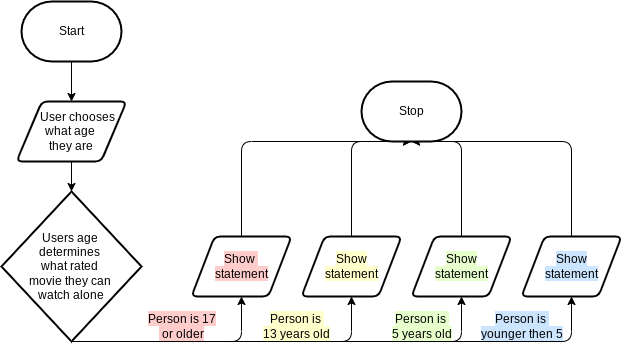

The diagram above was exported from draw.io. Its source (the exported page's mxGraphModel, read from the mxfile embedded in the PNG):
<mxGraphModel dx="1074" dy="741" grid="1" gridSize="10" guides="1" tooltips="1" connect="1" arrows="1" fold="1" page="1" pageScale="1" pageWidth="850" pageHeight="1100" math="0" shadow="0">
  <root>
    <mxCell id="0" />
    <mxCell id="1" parent="0" />
    <mxCell id="4" style="edgeStyle=none;html=1;entryX=0.5;entryY=0;entryDx=0;entryDy=0;" edge="1" parent="1" source="2" target="3">
      <mxGeometry relative="1" as="geometry" />
    </mxCell>
    <mxCell id="2" value="Start" style="strokeWidth=2;html=1;shape=mxgraph.flowchart.terminator;whiteSpace=wrap;" vertex="1" parent="1">
      <mxGeometry x="150" y="40" width="100" height="60" as="geometry" />
    </mxCell>
    <mxCell id="14" style="edgeStyle=none;html=1;" edge="1" parent="1" source="3" target="5">
      <mxGeometry relative="1" as="geometry" />
    </mxCell>
    <mxCell id="3" value="&amp;nbsp; &amp;nbsp; User chooses what age &lt;br&gt;they are" style="shape=parallelogram;html=1;strokeWidth=2;perimeter=parallelogramPerimeter;whiteSpace=wrap;rounded=1;arcSize=12;size=0.23;" vertex="1" parent="1">
      <mxGeometry x="145" y="140" width="110" height="60" as="geometry" />
    </mxCell>
    <mxCell id="10" style="edgeStyle=none;html=1;exitX=0.5;exitY=1;exitDx=0;exitDy=0;exitPerimeter=0;entryX=0.5;entryY=1;entryDx=0;entryDy=0;" edge="1" parent="1" source="5" target="6">
      <mxGeometry relative="1" as="geometry">
        <mxPoint x="381" y="340" as="targetPoint" />
        <Array as="points">
          <mxPoint x="370" y="380" />
        </Array>
      </mxGeometry>
    </mxCell>
    <mxCell id="11" style="edgeStyle=none;html=1;entryX=0.5;entryY=1;entryDx=0;entryDy=0;exitX=0.5;exitY=1;exitDx=0;exitDy=0;exitPerimeter=0;" edge="1" parent="1" source="5" target="7">
      <mxGeometry relative="1" as="geometry">
        <Array as="points">
          <mxPoint x="480" y="380" />
        </Array>
      </mxGeometry>
    </mxCell>
    <mxCell id="12" style="edgeStyle=none;html=1;entryX=0.5;entryY=1;entryDx=0;entryDy=0;exitX=0.5;exitY=1;exitDx=0;exitDy=0;exitPerimeter=0;" edge="1" parent="1" source="5" target="8">
      <mxGeometry relative="1" as="geometry">
        <Array as="points">
          <mxPoint x="590" y="380" />
        </Array>
      </mxGeometry>
    </mxCell>
    <mxCell id="13" style="edgeStyle=none;html=1;entryX=0.5;entryY=1;entryDx=0;entryDy=0;exitX=0.5;exitY=1;exitDx=0;exitDy=0;exitPerimeter=0;" edge="1" parent="1" source="5" target="9">
      <mxGeometry relative="1" as="geometry">
        <Array as="points">
          <mxPoint x="700" y="380" />
        </Array>
      </mxGeometry>
    </mxCell>
    <mxCell id="5" value="Users age &lt;br&gt;determines &lt;br&gt;what rated &lt;br&gt;movie they can &lt;br&gt;watch alone" style="strokeWidth=2;html=1;shape=mxgraph.flowchart.decision;whiteSpace=wrap;" vertex="1" parent="1">
      <mxGeometry x="130" y="230" width="140" height="150" as="geometry" />
    </mxCell>
    <mxCell id="16" style="edgeStyle=none;html=1;entryX=0.5;entryY=1;entryDx=0;entryDy=0;entryPerimeter=0;" edge="1" parent="1" source="6" target="15">
      <mxGeometry relative="1" as="geometry">
        <Array as="points">
          <mxPoint x="370" y="180" />
        </Array>
      </mxGeometry>
    </mxCell>
    <mxCell id="6" value="&lt;span style=&quot;background-color: rgb(255 , 204 , 204)&quot;&gt;Show &lt;br&gt;statement&lt;/span&gt;" style="shape=parallelogram;html=1;strokeWidth=2;perimeter=parallelogramPerimeter;whiteSpace=wrap;rounded=1;arcSize=12;size=0.23;" vertex="1" parent="1">
      <mxGeometry x="320" y="275" width="100" height="60" as="geometry" />
    </mxCell>
    <mxCell id="17" style="edgeStyle=none;html=1;" edge="1" parent="1" source="7">
      <mxGeometry relative="1" as="geometry">
        <mxPoint x="540" y="180" as="targetPoint" />
        <Array as="points">
          <mxPoint x="480" y="180" />
        </Array>
      </mxGeometry>
    </mxCell>
    <mxCell id="7" value="&lt;span style=&quot;background-color: rgb(255 , 255 , 204)&quot;&gt;Show&lt;br&gt;statement&lt;/span&gt;" style="shape=parallelogram;html=1;strokeWidth=2;perimeter=parallelogramPerimeter;whiteSpace=wrap;rounded=1;arcSize=12;size=0.23;" vertex="1" parent="1">
      <mxGeometry x="430" y="275" width="100" height="60" as="geometry" />
    </mxCell>
    <mxCell id="18" style="edgeStyle=none;html=1;entryX=0.5;entryY=1;entryDx=0;entryDy=0;entryPerimeter=0;" edge="1" parent="1" source="8" target="15">
      <mxGeometry relative="1" as="geometry">
        <Array as="points">
          <mxPoint x="590" y="180" />
        </Array>
      </mxGeometry>
    </mxCell>
    <mxCell id="8" value="&lt;span style=&quot;background-color: rgb(230 , 255 , 204)&quot;&gt;Show&lt;br&gt;statement&lt;/span&gt;" style="shape=parallelogram;html=1;strokeWidth=2;perimeter=parallelogramPerimeter;whiteSpace=wrap;rounded=1;arcSize=12;size=0.23;" vertex="1" parent="1">
      <mxGeometry x="540" y="275" width="100" height="60" as="geometry" />
    </mxCell>
    <mxCell id="19" style="edgeStyle=none;html=1;entryX=0.5;entryY=1;entryDx=0;entryDy=0;entryPerimeter=0;" edge="1" parent="1" source="9" target="15">
      <mxGeometry relative="1" as="geometry">
        <Array as="points">
          <mxPoint x="700" y="180" />
        </Array>
      </mxGeometry>
    </mxCell>
    <mxCell id="9" value="&lt;span style=&quot;background-color: rgb(204 , 229 , 255)&quot;&gt;Show&lt;br&gt;statement&lt;/span&gt;" style="shape=parallelogram;html=1;strokeWidth=2;perimeter=parallelogramPerimeter;whiteSpace=wrap;rounded=1;arcSize=12;size=0.23;" vertex="1" parent="1">
      <mxGeometry x="650" y="275" width="100" height="60" as="geometry" />
    </mxCell>
    <mxCell id="15" value="Stop" style="strokeWidth=2;html=1;shape=mxgraph.flowchart.terminator;whiteSpace=wrap;" vertex="1" parent="1">
      <mxGeometry x="490" y="120" width="100" height="60" as="geometry" />
    </mxCell>
    <mxCell id="20" value="&lt;span style=&quot;background-color: rgb(255 , 204 , 204)&quot;&gt;Person is 17&lt;br&gt;&amp;nbsp;or older&lt;/span&gt;" style="text;html=1;align=center;verticalAlign=middle;resizable=0;points=[];autosize=1;strokeColor=none;fillColor=none;" vertex="1" parent="1">
      <mxGeometry x="270" y="350" width="80" height="30" as="geometry" />
    </mxCell>
    <mxCell id="21" value="&lt;span style=&quot;background-color: rgb(255 , 255 , 204)&quot;&gt;Person is &lt;br&gt;13 years old&lt;/span&gt;" style="text;html=1;align=center;verticalAlign=middle;resizable=0;points=[];autosize=1;strokeColor=none;fillColor=none;" vertex="1" parent="1">
      <mxGeometry x="385" y="350" width="80" height="30" as="geometry" />
    </mxCell>
    <mxCell id="22" value="&lt;span style=&quot;background-color: rgb(230 , 255 , 204)&quot;&gt;Person is &lt;br&gt;5 years old&lt;/span&gt;" style="text;html=1;align=center;verticalAlign=middle;resizable=0;points=[];autosize=1;strokeColor=none;fillColor=none;" vertex="1" parent="1">
      <mxGeometry x="510" y="350" width="80" height="30" as="geometry" />
    </mxCell>
    <mxCell id="23" value="&lt;span style=&quot;background-color: rgb(204 , 229 , 255)&quot;&gt;Person is &lt;br&gt;younger then 5&lt;/span&gt;" style="text;html=1;align=center;verticalAlign=middle;resizable=0;points=[];autosize=1;strokeColor=none;fillColor=none;" vertex="1" parent="1">
      <mxGeometry x="600" y="350" width="100" height="30" as="geometry" />
    </mxCell>
  </root>
</mxGraphModel>